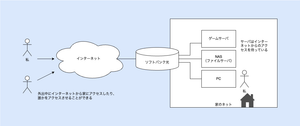

The diagram above was exported from draw.io. Its source (the exported page's mxGraphModel, read from the mxfile embedded in the PNG):
<mxGraphModel dx="2074" dy="1214" grid="1" gridSize="10" guides="1" tooltips="1" connect="1" arrows="1" fold="1" page="1" pageScale="1" pageWidth="827" pageHeight="1169" math="0" shadow="0">
  <root>
    <mxCell id="0" />
    <mxCell id="1" parent="0" />
    <mxCell id="tw0Wf7gfPJ3HZSNoor2H-23" value="" style="rounded=0;whiteSpace=wrap;html=1;fillColor=#dae8fc;strokeColor=none;" parent="1" vertex="1">
      <mxGeometry x="10" y="65" width="1050" height="440" as="geometry" />
    </mxCell>
    <mxCell id="tw0Wf7gfPJ3HZSNoor2H-6" value="家のネット" style="rounded=0;whiteSpace=wrap;html=1;verticalAlign=bottom;" parent="1" vertex="1">
      <mxGeometry x="605" y="130" width="375" height="310" as="geometry" />
    </mxCell>
    <mxCell id="tw0Wf7gfPJ3HZSNoor2H-2" value="ゲームサーバ" style="rounded=0;whiteSpace=wrap;html=1;" parent="1" vertex="1">
      <mxGeometry x="715" y="170" width="120" height="60" as="geometry" />
    </mxCell>
    <mxCell id="tw0Wf7gfPJ3HZSNoor2H-3" value="NAS&lt;div&gt;（ファイルサーバ）&lt;/div&gt;" style="rounded=0;whiteSpace=wrap;html=1;" parent="1" vertex="1">
      <mxGeometry x="715" y="240" width="120" height="60" as="geometry" />
    </mxCell>
    <mxCell id="tw0Wf7gfPJ3HZSNoor2H-4" value="私" style="shape=umlActor;verticalLabelPosition=bottom;verticalAlign=top;html=1;outlineConnect=0;" parent="1" vertex="1">
      <mxGeometry x="90" y="200" width="30" height="60" as="geometry" />
    </mxCell>
    <mxCell id="tw0Wf7gfPJ3HZSNoor2H-5" value="" style="sketch=0;pointerEvents=1;shadow=0;dashed=0;html=1;strokeColor=none;fillColor=#505050;labelPosition=center;verticalLabelPosition=bottom;verticalAlign=top;outlineConnect=0;align=center;shape=mxgraph.office.concepts.home;" parent="1" vertex="1">
      <mxGeometry x="850" y="390" width="51" height="50" as="geometry" />
    </mxCell>
    <mxCell id="tw0Wf7gfPJ3HZSNoor2H-7" value="PC" style="rounded=0;whiteSpace=wrap;html=1;" parent="1" vertex="1">
      <mxGeometry x="715" y="310" width="120" height="60" as="geometry" />
    </mxCell>
    <mxCell id="tw0Wf7gfPJ3HZSNoor2H-9" value="ソフトバンク光" style="shape=cylinder3;whiteSpace=wrap;html=1;boundedLbl=1;backgroundOutline=1;size=15;" parent="1" vertex="1">
      <mxGeometry x="485" y="230" width="150" height="80" as="geometry" />
    </mxCell>
    <mxCell id="tw0Wf7gfPJ3HZSNoor2H-10" value="" style="shape=umlActor;verticalLabelPosition=bottom;verticalAlign=top;html=1;outlineConnect=0;" parent="1" vertex="1">
      <mxGeometry x="90" y="330" width="30" height="60" as="geometry" />
    </mxCell>
    <mxCell id="tw0Wf7gfPJ3HZSNoor2H-13" style="edgeStyle=orthogonalEdgeStyle;rounded=0;orthogonalLoop=1;jettySize=auto;html=1;exitX=0;exitY=0.5;exitDx=0;exitDy=0;entryX=1;entryY=0;entryDx=0;entryDy=52.5;entryPerimeter=0;endArrow=none;endFill=0;" parent="1" source="tw0Wf7gfPJ3HZSNoor2H-7" target="tw0Wf7gfPJ3HZSNoor2H-9" edge="1">
      <mxGeometry relative="1" as="geometry" />
    </mxCell>
    <mxCell id="tw0Wf7gfPJ3HZSNoor2H-14" value="インターネット" style="ellipse;shape=cloud;whiteSpace=wrap;html=1;" parent="1" vertex="1">
      <mxGeometry x="190" y="195" width="260" height="150" as="geometry" />
    </mxCell>
    <mxCell id="tw0Wf7gfPJ3HZSNoor2H-15" style="edgeStyle=orthogonalEdgeStyle;rounded=0;orthogonalLoop=1;jettySize=auto;html=1;exitX=0;exitY=0.5;exitDx=0;exitDy=0;exitPerimeter=0;entryX=0.875;entryY=0.5;entryDx=0;entryDy=0;entryPerimeter=0;endArrow=none;endFill=0;" parent="1" source="tw0Wf7gfPJ3HZSNoor2H-9" target="tw0Wf7gfPJ3HZSNoor2H-14" edge="1">
      <mxGeometry relative="1" as="geometry">
        <mxPoint x="430" y="270" as="targetPoint" />
      </mxGeometry>
    </mxCell>
    <mxCell id="tw0Wf7gfPJ3HZSNoor2H-16" value="" style="endArrow=classic;html=1;rounded=0;" parent="1" edge="1">
      <mxGeometry width="50" height="50" relative="1" as="geometry">
        <mxPoint x="140" y="270" as="sourcePoint" />
        <mxPoint x="200" y="270" as="targetPoint" />
        <Array as="points">
          <mxPoint x="160" y="270" />
        </Array>
      </mxGeometry>
    </mxCell>
    <mxCell id="tw0Wf7gfPJ3HZSNoor2H-17" value="" style="endArrow=classic;html=1;rounded=0;" parent="1" edge="1">
      <mxGeometry width="50" height="50" relative="1" as="geometry">
        <mxPoint x="140" y="345" as="sourcePoint" />
        <mxPoint x="200" y="315" as="targetPoint" />
      </mxGeometry>
    </mxCell>
    <mxCell id="tw0Wf7gfPJ3HZSNoor2H-18" value="私" style="shape=umlActor;verticalLabelPosition=bottom;verticalAlign=top;html=1;outlineConnect=0;" parent="1" vertex="1">
      <mxGeometry x="850" y="310" width="30" height="60" as="geometry" />
    </mxCell>
    <mxCell id="tw0Wf7gfPJ3HZSNoor2H-19" style="edgeStyle=orthogonalEdgeStyle;rounded=0;orthogonalLoop=1;jettySize=auto;html=1;exitX=0;exitY=0.5;exitDx=0;exitDy=0;entryX=1;entryY=0.5;entryDx=0;entryDy=0;entryPerimeter=0;endArrow=none;endFill=0;" parent="1" source="tw0Wf7gfPJ3HZSNoor2H-3" target="tw0Wf7gfPJ3HZSNoor2H-9" edge="1">
      <mxGeometry relative="1" as="geometry" />
    </mxCell>
    <mxCell id="tw0Wf7gfPJ3HZSNoor2H-20" style="edgeStyle=orthogonalEdgeStyle;rounded=0;orthogonalLoop=1;jettySize=auto;html=1;exitX=0;exitY=0.75;exitDx=0;exitDy=0;entryX=1;entryY=0;entryDx=0;entryDy=27.5;entryPerimeter=0;endArrow=none;endFill=0;" parent="1" source="tw0Wf7gfPJ3HZSNoor2H-2" target="tw0Wf7gfPJ3HZSNoor2H-9" edge="1">
      <mxGeometry relative="1" as="geometry" />
    </mxCell>
    <mxCell id="tw0Wf7gfPJ3HZSNoor2H-21" value="外出中にインターネットから家にアクセスしたり、&lt;div&gt;誰かをアクセスさせることができる&lt;/div&gt;" style="text;html=1;align=left;verticalAlign=middle;whiteSpace=wrap;rounded=0;" parent="1" vertex="1">
      <mxGeometry x="140" y="370" width="280" height="60" as="geometry" />
    </mxCell>
    <mxCell id="tw0Wf7gfPJ3HZSNoor2H-22" value="サーバはインターネットからのアクセスを待っている" style="text;html=1;align=center;verticalAlign=middle;whiteSpace=wrap;rounded=0;" parent="1" vertex="1">
      <mxGeometry x="850" y="180" width="99" height="90" as="geometry" />
    </mxCell>
  </root>
</mxGraphModel>